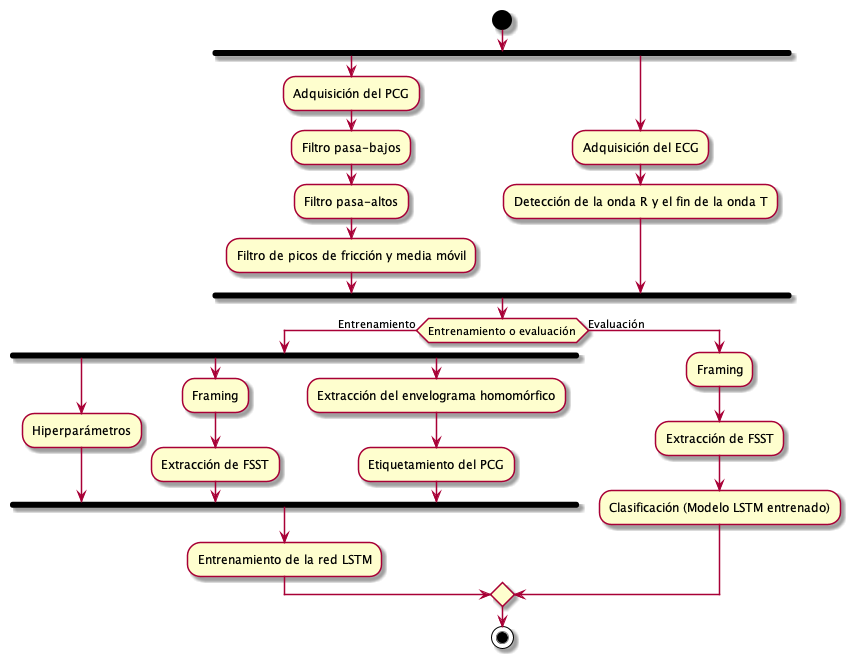

The diagram above was rendered by PlantUML. Its source (embedded in the PNG):
@startuml
  start
    fork
      :Adquisición del PCG;
      :Filtro pasa-bajos;
      :Filtro pasa-altos;
      :Filtro de picos de fricción y media móvil;
    fork again
      :Adquisición del ECG;
      :Detección de la onda R y el fin de la onda T;
    end fork

    if (Entrenamiento o evaluación) then (Entrenamiento)
      fork
        :Hiperparámetros;
      fork again
        :Framing;
        :Extracción de FSST;
      fork again
        :Extracción del envelograma homomórfico;
        :Etiquetamiento del PCG;
      end fork
      :Entrenamiento de la red LSTM;
    else (Evaluación)
      :Framing;
      :Extracción de FSST;
      :Clasificación (Modelo LSTM entrenado);
    endif
  stop
@enduml